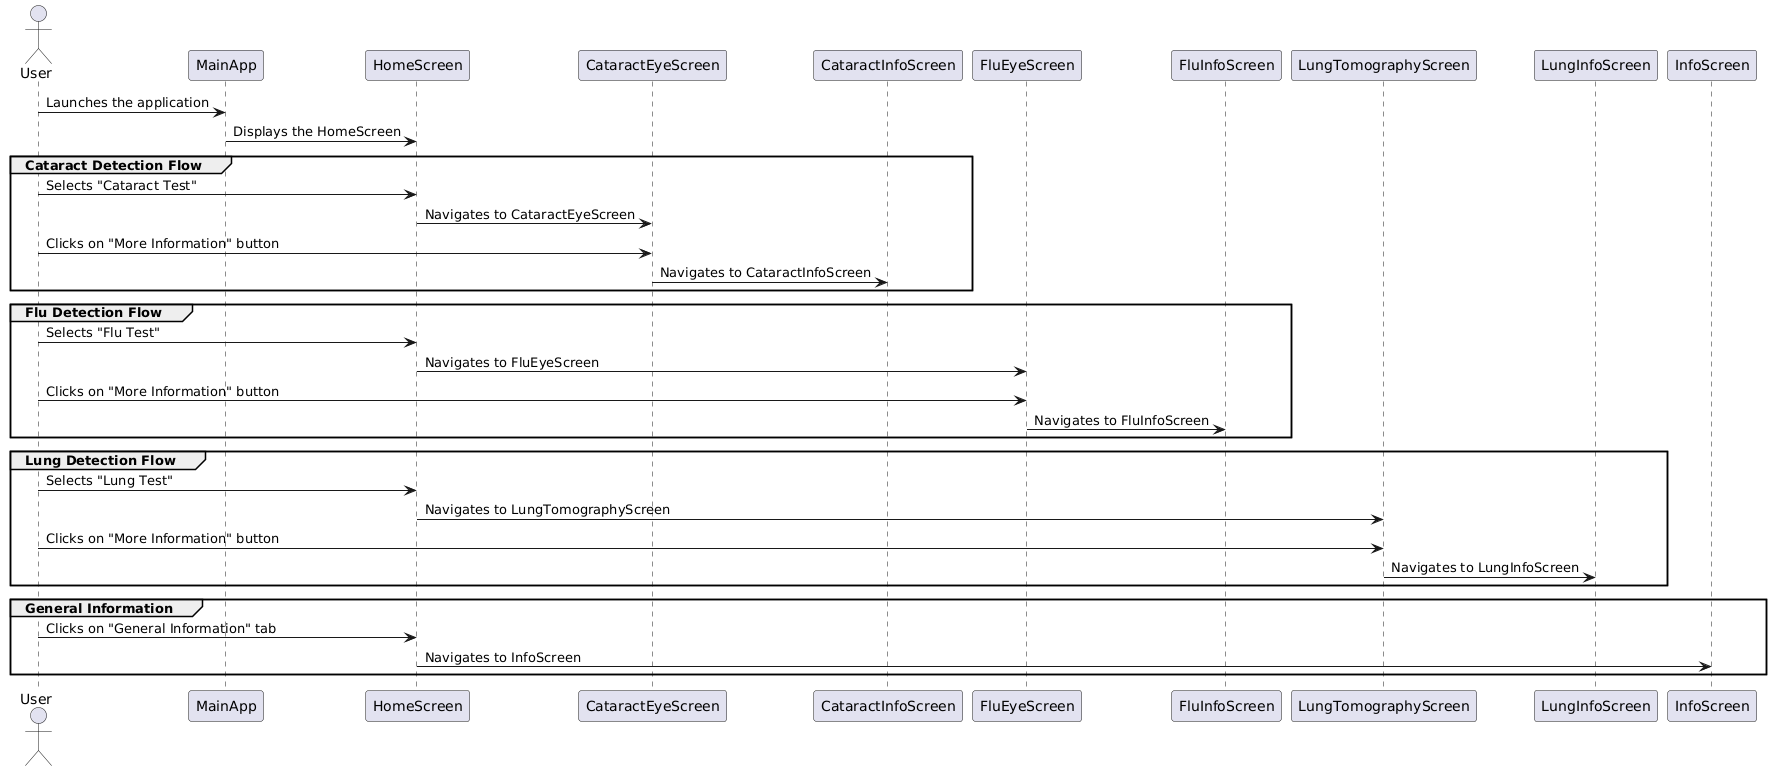

The diagram above was rendered by PlantUML. Its source (embedded in the PNG):
@startuml
actor User

User -> MainApp : Launches the application
MainApp -> HomeScreen : Displays the HomeScreen

group Cataract Detection Flow
    User -> HomeScreen : Selects "Cataract Test"
    HomeScreen -> CataractEyeScreen : Navigates to CataractEyeScreen
    User -> CataractEyeScreen : Clicks on "More Information" button
    CataractEyeScreen -> CataractInfoScreen : Navigates to CataractInfoScreen
end

group Flu Detection Flow
    User -> HomeScreen : Selects "Flu Test"
    HomeScreen -> FluEyeScreen : Navigates to FluEyeScreen
    User -> FluEyeScreen : Clicks on "More Information" button
    FluEyeScreen -> FluInfoScreen : Navigates to FluInfoScreen
end

group Lung Detection Flow
    User -> HomeScreen : Selects "Lung Test"
    HomeScreen -> LungTomographyScreen : Navigates to LungTomographyScreen
    User -> LungTomographyScreen : Clicks on "More Information" button
    LungTomographyScreen -> LungInfoScreen : Navigates to LungInfoScreen
end

group General Information
    User -> HomeScreen : Clicks on "General Information" tab
    HomeScreen -> InfoScreen : Navigates to InfoScreen
end
@enduml